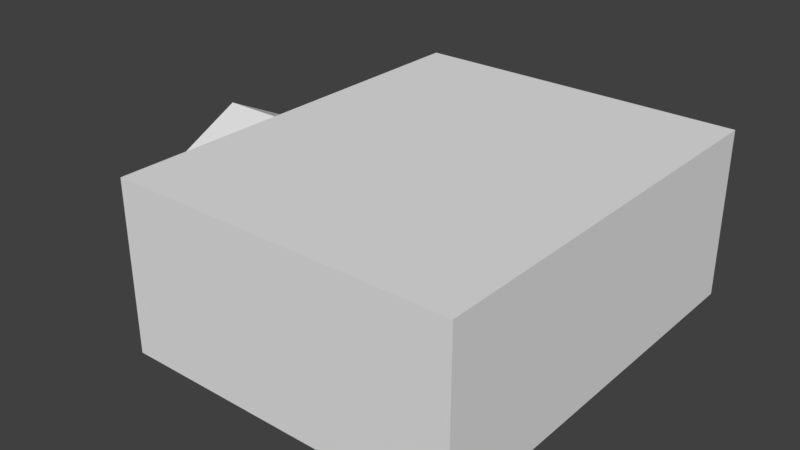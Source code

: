 # Source: Newtunnel_0_Room.blend  (saved by Blender 2.79.0; exported with 4.5.12 LTS)
import bpy
from mathutils import Matrix  # noqa: F401  (used for matrix-valued properties, if any)

bpy.ops.wm.read_factory_settings(use_empty=True)
scene = bpy.context.scene
scene.name = 'Scene'

# ---- collections
col_collection_1 = bpy.data.collections.new('Collection 1'); scene.collection.children.link(col_collection_1)

# ---- world
world_world = bpy.data.worlds.new('World'); scene.world = world_world
world_world.color = (0.05088, 0.05088, 0.05088)
world_world.use_sun_shadow = False
world_world.sun_shadow_jitter_overblur = 0.0
world_world.cycles.sampling_method = 'MANUAL'

# ---- meshes
me_cube_001 = bpy.data.meshes.new('Cube.001')
me_cube_001.from_pydata([(4.5, 5.5, 0.25), (-4.5, 5.5, 0.25), (4.5, -5.5, 0.25), (-4.5, -5.5, 0.25), (-5.0, 0.0, 0.25), (4.5, 0.0, 0.25), (-4.5, 0.0, 0.25), (4.5, -2.0, 0.25), (-4.5, -2.0, 0.25), (-5.0, -2.0, 0.25), (-5.0, 2.0, 0.25), (4.5, 2.0, 0.25), (-4.5, 2.0, 0.25), (4.5, -5.5, 1.25), (-4.5, -5.5, 1.25), (-5.0, 2.0, 1.25), (4.5, 5.5, 1.25), (-4.5, 5.5, 1.25), (4.5, -2.0, 1.25), (-4.5, -2.0, 1.25), (4.5, 2.0, 1.25), (4.5, 0.0, 1.25), (-5.0, -2.0, 1.25), (-4.5, 2.0, 1.25), (4.5, -5.5, 3.25), (-4.5, -5.5, 3.25), (-5.0, 2.0, 3.25), (4.5, 5.5, 3.25), (-4.5, 5.5, 3.25), (4.5, -2.0, 3.25), (-4.5, -2.0, 3.25), (4.5, 2.0, 3.25), (4.5, 0.0, 3.25), (-5.0, -2.0, 3.25), (-4.5, 2.0, 3.25), (4.5, -5.5, 3.75), (-4.5, -5.5, 3.75), (4.5, 5.5, 3.75), (-4.5, 5.5, 3.75), (4.5, -2.0, 3.75), (-4.5, -2.0, 3.75), (4.5, 2.0, 3.75), (4.5, 0.0, 3.75), (-4.5, 2.0, 3.75), (-5.0, 0.0, 4.25), (-4.5, 0.0, 4.25), (-4.5, 0.0, 4.75), (-4.5, 0.0, 4.75), (-4.5, 0.0, 4.25), (-5.0, 0.0, 4.25), (4.5, -5.5, 4.75), (-4.5, -5.5, 4.75), (4.5, 5.5, 4.75), (-4.5, 5.5, 4.75), (4.5, -2.0, 4.75), (-4.5, 0.0, 4.75), (4.5, 2.0, 4.75), (4.5, 0.0, 4.75), (-7.0, 2.0, 0.25), (-4.5, 0.0, 4.75), (-7.0, 0.0, 4.25), (-7.0, 2.0, 3.25), (-7.0, -2.0, 1.25), (-7.0, -2.0, 0.25), (-7.0, 0.0, 4.25), (-7.0, 0.0, 0.25), (-7.0, 2.0, 1.25), (4.5, -5.5, 4.75), (-4.5, -5.5, 4.75), (-7.0, -2.0, 3.25)], [], [(8, 9, 22, 19), (11, 5, 21, 20), (3, 8, 19, 14), (5, 7, 18, 21), (7, 8, 3, 2), (12, 10, 4, 6), (12, 1, 17, 23), (11, 12, 6, 5), (6, 4, 9, 8), (5, 6, 8, 7), (0, 1, 12, 11), (7, 2, 13, 18), (19, 22, 33, 30), (17, 16, 27, 28), (15, 23, 34, 26), (13, 14, 25, 24), (21, 18, 29, 32), (23, 17, 28, 34), (1, 0, 16, 17), (0, 11, 20, 16), (10, 12, 23, 15), (2, 3, 14, 13), (28, 27, 37, 38), (24, 25, 36, 35), (32, 29, 39, 42), (34, 28, 38, 43), (25, 30, 40, 36), (20, 21, 32, 31), (18, 13, 24, 29), (16, 20, 31, 27), (14, 19, 30, 25), (38, 37, 52, 53), (35, 36, 51, 50), (42, 39, 54, 57), (43, 38, 53, 59), (36, 40, 55, 51), (31, 32, 42, 41), (29, 24, 35, 39), (27, 31, 41, 37), (30, 33, 44, 45), (40, 30, 45, 46), (26, 34, 48, 49), (34, 43, 47, 48), (4, 10, 58, 65), (26, 49, 64, 61), (10, 15, 66, 58), (9, 4, 65, 63), (41, 42, 57, 56), (39, 35, 50, 54), (37, 41, 56, 52), (22, 9, 63, 62), (15, 26, 61, 66), (44, 33, 69, 60), (33, 22, 62, 69), (53, 52, 67, 68)])
_uv = me_cube_001.uv_layers.new(name='UVMap')
_uv.uv.foreach_set('vector', [0.264, 0.7414, 0.2643, 0.7414, 0.2643, 0.7414, 0.264, 0.7414, 0.2638, 0.7412, 0.2638, 0.7413, 0.2638, 0.7413, 0.2638, 0.7412, 0.264, 0.7414, 0.264, 0.7414, 0.264, 0.7414, 0.264, 0.7414, 0.2638, 0.7413, 0.2638, 0.7414, 0.2638, 0.7414, 0.2638, 0.7413, 0.751, 0.7512, 0.7513, 0.7512, 0.7513, 0.7513, 0.751, 0.7513, 0.7513, 0.7511, 0.7516, 0.7511, 0.7516, 0.7511, 0.7513, 0.7511, 0.264, 0.7412, 0.264, 0.7412, 0.264, 0.7412, 0.264, 0.7412, 0.751, 0.7511, 0.7513, 0.7511, 0.7513, 0.7511, 0.751, 0.7511, 0.7513, 0.7511, 0.7516, 0.7511, 0.7516, 0.7512, 0.7513, 0.7512, 0.751, 0.7511, 0.7513, 0.7511, 0.7513, 0.7512, 0.751, 0.7512, 0.751, 0.751, 0.7513, 0.751, 0.7513, 0.7511, 0.751, 0.7511, 0.2638, 0.7414, 0.2638, 0.7414, 0.2638, 0.7414, 0.2638, 0.7414, 0.264, 0.7414, 0.2643, 0.7414, 0.2643, 0.7414, 0.264, 0.7414, 0.264, 0.7412, 0.2638, 0.7412, 0.2638, 0.7412, 0.264, 0.7412, 0.2643, 0.7412, 0.264, 0.7412, 0.264, 0.7412, 0.2643, 0.7412, 0.2638, 0.7414, 0.264, 0.7414, 0.264, 0.7414, 0.2638, 0.7414, 0.2638, 0.7413, 0.2638, 0.7414, 0.2638, 0.7414, 0.2638, 0.7413, 0.264, 0.7412, 0.264, 0.7412, 0.264, 0.7412, 0.264, 0.7412, 0.264, 0.7412, 0.2638, 0.7412, 0.2638, 0.7412, 0.264, 0.7412, 0.2638, 0.7412, 0.2638, 0.7412, 0.2638, 0.7412, 0.2638, 0.7412, 0.2643, 0.7412, 0.264, 0.7412, 0.264, 0.7412, 0.2643, 0.7412, 0.2638, 0.7414, 0.264, 0.7414, 0.264, 0.7414, 0.2638, 0.7414, 0.264, 0.7412, 0.2638, 0.7412, 0.2638, 0.7412, 0.264, 0.7412, 0.2638, 0.7414, 0.264, 0.7414, 0.264, 0.7414, 0.2638, 0.7414, 0.2638, 0.7413, 0.2638, 0.7414, 0.2638, 0.7414, 0.2638, 0.7413, 0.264, 0.7412, 0.264, 0.7412, 0.264, 0.7412, 0.264, 0.7412, 0.264, 0.7414, 0.264, 0.7414, 0.264, 0.7414, 0.264, 0.7414, 0.2638, 0.7412, 0.2638, 0.7413, 0.2638, 0.7413, 0.2638, 0.7412, 0.2638, 0.7414, 0.2638, 0.7414, 0.2638, 0.7414, 0.2638, 0.7414, 0.2638, 0.7412, 0.2638, 0.7412, 0.2638, 0.7412, 0.2638, 0.7412, 0.264, 0.7414, 0.264, 0.7414, 0.264, 0.7414, 0.264, 0.7414, 0.264, 0.7412, 0.2638, 0.7412, 0.2638, 0.7412, 0.264, 0.7412, 0.2638, 0.7414, 0.264, 0.7414, 0.264, 0.7414, 0.2638, 0.7414, 0.2638, 0.7413, 0.2638, 0.7414, 0.2638, 0.7414, 0.2638, 0.7413, 0.264, 0.7412, 0.264, 0.7412, 0.264, 0.7412, 0.264, 0.7412, 0.264, 0.7414, 0.264, 0.7414, 0.264, 0.7414, 0.264, 0.7414, 0.2638, 0.7412, 0.2638, 0.7413, 0.2638, 0.7413, 0.2638, 0.7412, 0.2638, 0.7414, 0.2638, 0.7414, 0.2638, 0.7414, 0.2638, 0.7414, 0.2638, 0.7412, 0.2638, 0.7412, 0.2638, 0.7412, 0.2638, 0.7412, 0.264, 0.7414, 0.2643, 0.7414, 0.2643, 0.7414, 0.264, 0.7414, 0.264, 0.7414, 0.264, 0.7414, 0.264, 0.7414, 0.264, 0.7414, 0.2643, 0.7412, 0.264, 0.7412, 0.264, 0.7412, 0.2643, 0.7412, 0.264, 0.7412, 0.264, 0.7412, 0.264, 0.7412, 0.264, 0.7412, 0.7516, 0.7511, 0.7516, 0.7511, 0.7516, 0.7511, 0.7516, 0.7511, 0.2643, 0.7412, 0.2643, 0.7412, 0.2643, 0.7412, 0.2643, 0.7412, 0.2643, 0.7412, 0.2643, 0.7412, 0.2643, 0.7412, 0.2643, 0.7412, 0.7516, 0.7512, 0.7516, 0.7511, 0.7516, 0.7511, 0.7516, 0.7512, 0.2638, 0.7412, 0.2638, 0.7413, 0.2638, 0.7413, 0.2638, 0.7412, 0.2638, 0.7414, 0.2638, 0.7414, 0.2638, 0.7414, 0.2638, 0.7414, 0.2638, 0.7412, 0.2638, 0.7412, 0.2638, 0.7412, 0.2638, 0.7412, 0.2643, 0.7414, 0.2643, 0.7414, 0.2643, 0.7414, 0.2643, 0.7414, 0.2643, 0.7412, 0.2643, 0.7412, 0.2643, 0.7412, 0.2643, 0.7412, 0.2643, 0.7414, 0.2643, 0.7414, 0.2643, 0.7414, 0.2643, 0.7414, 0.2643, 0.7414, 0.2643, 0.7414, 0.2643, 0.7414, 0.2643, 0.7414, 0.4363, 0.7264, 0.436, 0.7264, 0.436, 0.7264, 0.4363, 0.7264])
me_cube_001.use_remesh_preserve_volume = False
me_cube_001.use_remesh_preserve_attributes = False
me_cube_001.use_mirror_vertex_groups = False
me_cube_001.update()

# ---- objects
ob_tunnelas = bpy.data.objects.new('Tunnelas', me_cube_001)

# ---- transforms, parenting, visibility, modifiers, constraints
ob_tunnelas.location = (0.0, 0.0, 0.0)
ob_tunnelas.lineart.crease_threshold = 0.0

# ---- collection membership
col_collection_1.objects.link(ob_tunnelas)

# ---- scene / render settings (as saved in the file)
scene.frame_start = 1; scene.frame_end = 250; scene.frame_set(1)
scene.render.engine = 'BLENDER_EEVEE_NEXT'
scene.render.resolution_percentage = 50
scene.render.dither_intensity = 0.0
scene.cycles.use_denoising = False
scene.cycles.samples = 128
scene.cycles.sampling_pattern = 'TABULATED_SOBOL'
scene.cycles.use_adaptive_sampling = False
scene.cycles.use_light_tree = False
scene.cycles.blur_glossy = 0.0
scene.cycles.sample_clamp_indirect = 0.0
scene.view_settings.view_transform = 'Standard'
bpy.context.view_layer.update()

# ---- added for rendering (the .blend has no active camera and no usable light): camera, sun
cam_auto = bpy.data.cameras.new('AutoCamera')
cam_auto.lens = 50.0
cam_auto.sensor_width = 36.0
cam_auto.clip_end = 1000.0
ob_auto_camera = bpy.data.objects.new('AutoCamera', cam_auto)
scene.collection.objects.link(ob_auto_camera)
ob_auto_camera.location = (14.0512, -18.3615, 14.741)
ob_auto_camera.rotation_euler = (1.09748, -7.21219e-08, 0.694738)
scene.camera = ob_auto_camera
light_auto_sun = bpy.data.lights.new('AutoSun', 'SUN')
light_auto_sun.energy = 3.0
light_auto_sun.angle = 0.0523599
ob_auto_sun = bpy.data.objects.new('AutoSun', light_auto_sun)
scene.collection.objects.link(ob_auto_sun)
ob_auto_sun.rotation_euler = (0.872665, 0.174533, 0.523599)
bpy.context.view_layer.update()
